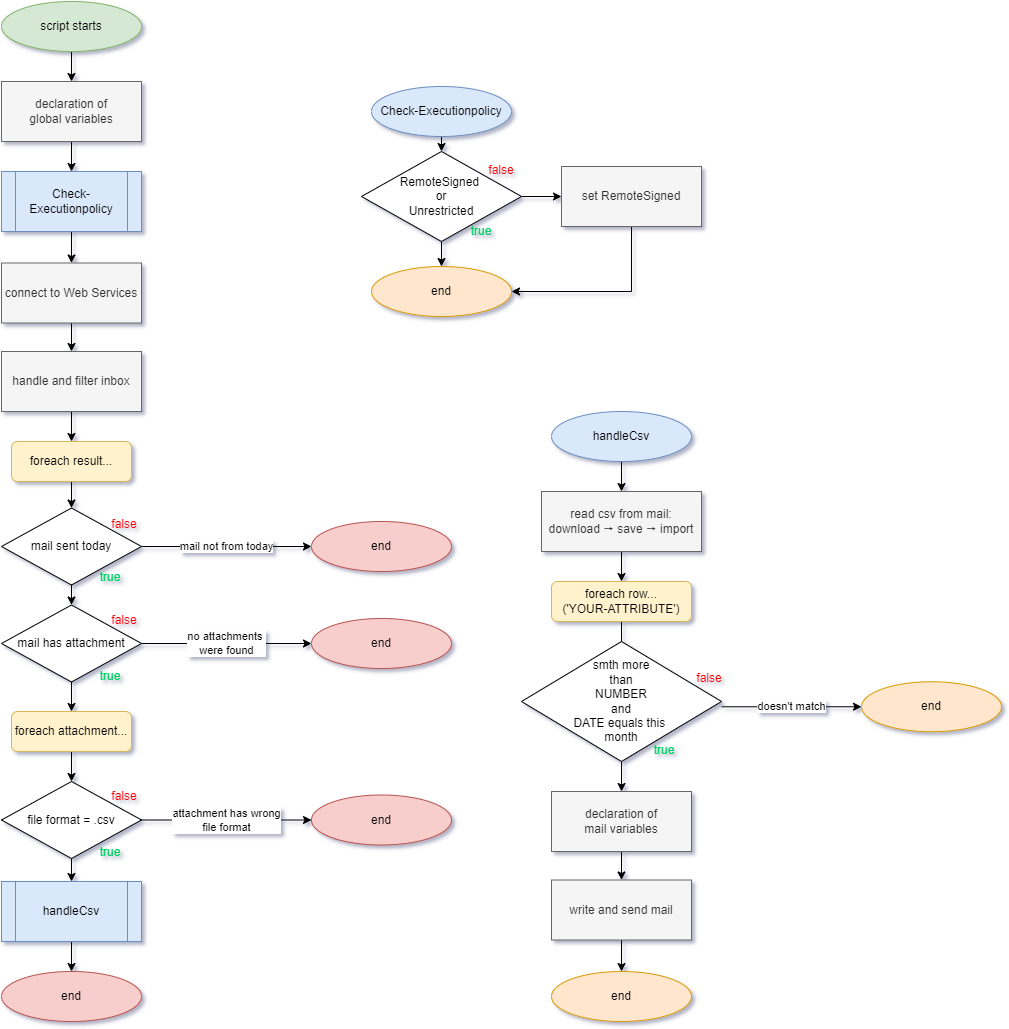

The diagram above was exported from draw.io. Its source (the exported page's mxGraphModel, read from the mxfile embedded in the PNG):
<mxGraphModel dx="1550" dy="904" grid="1" gridSize="10" guides="1" tooltips="1" connect="1" arrows="1" fold="1" page="1" pageScale="1" pageWidth="827" pageHeight="583" math="0" shadow="0">
  <root>
    <mxCell id="0" />
    <mxCell id="1" parent="0" />
    <mxCell id="hbRiGUM2LuEwYE_cRpDA-3" style="edgeStyle=orthogonalEdgeStyle;rounded=0;orthogonalLoop=1;jettySize=auto;html=1;exitX=0.5;exitY=1;exitDx=0;exitDy=0;entryX=0.5;entryY=0;entryDx=0;entryDy=0;" parent="1" source="hbRiGUM2LuEwYE_cRpDA-1" target="hbRiGUM2LuEwYE_cRpDA-2" edge="1">
      <mxGeometry relative="1" as="geometry" />
    </mxCell>
    <mxCell id="hbRiGUM2LuEwYE_cRpDA-1" value="script starts" style="ellipse;whiteSpace=wrap;html=1;fillColor=#d5e8d4;strokeColor=#82b366;" parent="1" vertex="1">
      <mxGeometry width="140" height="50" as="geometry" />
    </mxCell>
    <mxCell id="hbRiGUM2LuEwYE_cRpDA-13" style="edgeStyle=orthogonalEdgeStyle;rounded=0;orthogonalLoop=1;jettySize=auto;html=1;entryX=0.5;entryY=0;entryDx=0;entryDy=0;fontColor=#00CC66;" parent="1" source="hbRiGUM2LuEwYE_cRpDA-2" target="hbRiGUM2LuEwYE_cRpDA-4" edge="1">
      <mxGeometry relative="1" as="geometry" />
    </mxCell>
    <mxCell id="hbRiGUM2LuEwYE_cRpDA-2" value="declaration of&lt;br&gt;global variables" style="rounded=0;whiteSpace=wrap;html=1;fillColor=#f5f5f5;strokeColor=#666666;fontColor=#333333;" parent="1" vertex="1">
      <mxGeometry y="80" width="140" height="60" as="geometry" />
    </mxCell>
    <mxCell id="hbRiGUM2LuEwYE_cRpDA-18" style="edgeStyle=orthogonalEdgeStyle;rounded=0;orthogonalLoop=1;jettySize=auto;html=1;exitX=0.5;exitY=1;exitDx=0;exitDy=0;entryX=0.5;entryY=0;entryDx=0;entryDy=0;fontColor=#00CC66;" parent="1" source="hbRiGUM2LuEwYE_cRpDA-4" target="hbRiGUM2LuEwYE_cRpDA-17" edge="1">
      <mxGeometry relative="1" as="geometry" />
    </mxCell>
    <mxCell id="hbRiGUM2LuEwYE_cRpDA-4" value="Check-Executionpolicy" style="shape=process;whiteSpace=wrap;html=1;backgroundOutline=1;fillColor=#dae8fc;strokeColor=#6c8ebf;" parent="1" vertex="1">
      <mxGeometry y="170" width="140" height="60" as="geometry" />
    </mxCell>
    <mxCell id="hbRiGUM2LuEwYE_cRpDA-11" style="edgeStyle=orthogonalEdgeStyle;rounded=0;orthogonalLoop=1;jettySize=auto;html=1;exitX=0.5;exitY=1;exitDx=0;exitDy=0;entryX=0.5;entryY=0;entryDx=0;entryDy=0;fontColor=#00CC66;" parent="1" source="hbRiGUM2LuEwYE_cRpDA-5" target="hbRiGUM2LuEwYE_cRpDA-6" edge="1">
      <mxGeometry relative="1" as="geometry" />
    </mxCell>
    <mxCell id="hbRiGUM2LuEwYE_cRpDA-5" value="Check-Executionpolicy" style="ellipse;whiteSpace=wrap;html=1;fillColor=#dae8fc;strokeColor=#6c8ebf;" parent="1" vertex="1">
      <mxGeometry x="370" y="85" width="140" height="50" as="geometry" />
    </mxCell>
    <mxCell id="hbRiGUM2LuEwYE_cRpDA-12" style="edgeStyle=orthogonalEdgeStyle;rounded=0;orthogonalLoop=1;jettySize=auto;html=1;exitX=0.5;exitY=1;exitDx=0;exitDy=0;entryX=0.5;entryY=0;entryDx=0;entryDy=0;fontColor=#00CC66;" parent="1" source="hbRiGUM2LuEwYE_cRpDA-6" target="hbRiGUM2LuEwYE_cRpDA-10" edge="1">
      <mxGeometry relative="1" as="geometry" />
    </mxCell>
    <mxCell id="hbRiGUM2LuEwYE_cRpDA-15" style="edgeStyle=orthogonalEdgeStyle;rounded=0;orthogonalLoop=1;jettySize=auto;html=1;exitX=1;exitY=0.5;exitDx=0;exitDy=0;entryX=0;entryY=0.5;entryDx=0;entryDy=0;fontColor=#00CC66;" parent="1" source="hbRiGUM2LuEwYE_cRpDA-6" target="hbRiGUM2LuEwYE_cRpDA-14" edge="1">
      <mxGeometry relative="1" as="geometry" />
    </mxCell>
    <mxCell id="hbRiGUM2LuEwYE_cRpDA-6" value="RemoteSigned &lt;br&gt;or&lt;br&gt;Unrestricted" style="rhombus;whiteSpace=wrap;html=1;" parent="1" vertex="1">
      <mxGeometry x="360" y="150" width="160" height="90" as="geometry" />
    </mxCell>
    <mxCell id="hbRiGUM2LuEwYE_cRpDA-7" value="&lt;font color=&quot;#00cc66&quot;&gt;true&lt;/font&gt;" style="text;html=1;strokeColor=none;fillColor=none;align=center;verticalAlign=middle;whiteSpace=wrap;rounded=0;" parent="1" vertex="1">
      <mxGeometry x="450" y="215" width="60" height="30" as="geometry" />
    </mxCell>
    <mxCell id="hbRiGUM2LuEwYE_cRpDA-8" value="&lt;font color=&quot;#ff0000&quot;&gt;false&lt;/font&gt;" style="text;html=1;strokeColor=none;fillColor=none;align=center;verticalAlign=middle;whiteSpace=wrap;rounded=0;" parent="1" vertex="1">
      <mxGeometry x="470" y="154" width="60" height="30" as="geometry" />
    </mxCell>
    <mxCell id="hbRiGUM2LuEwYE_cRpDA-10" value="end" style="ellipse;whiteSpace=wrap;html=1;fillColor=#ffe6cc;strokeColor=#d79b00;" parent="1" vertex="1">
      <mxGeometry x="370" y="265" width="140" height="50" as="geometry" />
    </mxCell>
    <mxCell id="hbRiGUM2LuEwYE_cRpDA-16" style="edgeStyle=orthogonalEdgeStyle;rounded=0;orthogonalLoop=1;jettySize=auto;html=1;exitX=0.5;exitY=1;exitDx=0;exitDy=0;entryX=1;entryY=0.5;entryDx=0;entryDy=0;fontColor=#00CC66;" parent="1" source="hbRiGUM2LuEwYE_cRpDA-14" target="hbRiGUM2LuEwYE_cRpDA-10" edge="1">
      <mxGeometry relative="1" as="geometry" />
    </mxCell>
    <mxCell id="hbRiGUM2LuEwYE_cRpDA-14" value="set RemoteSigned" style="rounded=0;whiteSpace=wrap;html=1;fillColor=#f5f5f5;fontColor=#333333;strokeColor=#666666;" parent="1" vertex="1">
      <mxGeometry x="560" y="165" width="140" height="60" as="geometry" />
    </mxCell>
    <mxCell id="hbRiGUM2LuEwYE_cRpDA-21" style="edgeStyle=orthogonalEdgeStyle;rounded=0;orthogonalLoop=1;jettySize=auto;html=1;entryX=0.5;entryY=0;entryDx=0;entryDy=0;fontColor=#000000;" parent="1" source="hbRiGUM2LuEwYE_cRpDA-17" target="hbRiGUM2LuEwYE_cRpDA-20" edge="1">
      <mxGeometry relative="1" as="geometry" />
    </mxCell>
    <mxCell id="hbRiGUM2LuEwYE_cRpDA-17" value="connect to Web Services" style="rounded=0;whiteSpace=wrap;html=1;fillColor=#f5f5f5;strokeColor=#666666;fontColor=#333333;" parent="1" vertex="1">
      <mxGeometry y="261.5" width="140" height="60" as="geometry" />
    </mxCell>
    <mxCell id="hbRiGUM2LuEwYE_cRpDA-28" style="edgeStyle=orthogonalEdgeStyle;rounded=0;orthogonalLoop=1;jettySize=auto;html=1;exitX=0.5;exitY=1;exitDx=0;exitDy=0;entryX=0.5;entryY=0;entryDx=0;entryDy=0;fontColor=#000000;" parent="1" source="hbRiGUM2LuEwYE_cRpDA-20" target="hbRiGUM2LuEwYE_cRpDA-27" edge="1">
      <mxGeometry relative="1" as="geometry" />
    </mxCell>
    <mxCell id="hbRiGUM2LuEwYE_cRpDA-20" value="handle and filter inbox" style="rounded=0;whiteSpace=wrap;html=1;fillColor=#f5f5f5;strokeColor=#666666;fontColor=#333333;" parent="1" vertex="1">
      <mxGeometry y="350" width="140" height="60" as="geometry" />
    </mxCell>
    <mxCell id="hbRiGUM2LuEwYE_cRpDA-38" style="edgeStyle=orthogonalEdgeStyle;rounded=0;orthogonalLoop=1;jettySize=auto;html=1;exitX=0.5;exitY=1;exitDx=0;exitDy=0;entryX=0.5;entryY=0;entryDx=0;entryDy=0;fontColor=#000000;" parent="1" source="hbRiGUM2LuEwYE_cRpDA-27" target="hbRiGUM2LuEwYE_cRpDA-29" edge="1">
      <mxGeometry relative="1" as="geometry" />
    </mxCell>
    <mxCell id="hbRiGUM2LuEwYE_cRpDA-27" value="foreach result..." style="rounded=1;whiteSpace=wrap;html=1;fillColor=#fff2cc;strokeColor=#d6b656;" parent="1" vertex="1">
      <mxGeometry x="10" y="440" width="120" height="40" as="geometry" />
    </mxCell>
    <mxCell id="hbRiGUM2LuEwYE_cRpDA-33" value="mail not from today" style="edgeStyle=orthogonalEdgeStyle;rounded=0;orthogonalLoop=1;jettySize=auto;html=1;entryX=0;entryY=0.5;entryDx=0;entryDy=0;fontColor=#000000;" parent="1" source="hbRiGUM2LuEwYE_cRpDA-29" target="hbRiGUM2LuEwYE_cRpDA-32" edge="1">
      <mxGeometry relative="1" as="geometry" />
    </mxCell>
    <mxCell id="hbRiGUM2LuEwYE_cRpDA-37" style="edgeStyle=orthogonalEdgeStyle;rounded=0;orthogonalLoop=1;jettySize=auto;html=1;exitX=0.5;exitY=1;exitDx=0;exitDy=0;entryX=0.5;entryY=0;entryDx=0;entryDy=0;fontColor=#000000;" parent="1" source="hbRiGUM2LuEwYE_cRpDA-29" target="hbRiGUM2LuEwYE_cRpDA-34" edge="1">
      <mxGeometry relative="1" as="geometry" />
    </mxCell>
    <mxCell id="hbRiGUM2LuEwYE_cRpDA-29" value="mail sent&amp;nbsp;today" style="rhombus;whiteSpace=wrap;html=1;" parent="1" vertex="1">
      <mxGeometry y="506.5" width="140" height="77" as="geometry" />
    </mxCell>
    <mxCell id="hbRiGUM2LuEwYE_cRpDA-30" value="&lt;font color=&quot;#00cc66&quot;&gt;true&lt;/font&gt;" style="text;html=1;strokeColor=none;fillColor=none;align=center;verticalAlign=middle;whiteSpace=wrap;rounded=0;" parent="1" vertex="1">
      <mxGeometry x="79" y="560.5" width="60" height="30" as="geometry" />
    </mxCell>
    <mxCell id="hbRiGUM2LuEwYE_cRpDA-31" value="&lt;font color=&quot;#ff0000&quot;&gt;false&lt;/font&gt;" style="text;html=1;strokeColor=none;fillColor=none;align=center;verticalAlign=middle;whiteSpace=wrap;rounded=0;" parent="1" vertex="1">
      <mxGeometry x="93" y="507.5" width="60" height="30" as="geometry" />
    </mxCell>
    <mxCell id="hbRiGUM2LuEwYE_cRpDA-32" value="end" style="ellipse;whiteSpace=wrap;html=1;fillColor=#f8cecc;strokeColor=#b85450;" parent="1" vertex="1">
      <mxGeometry x="310" y="520" width="140" height="50" as="geometry" />
    </mxCell>
    <mxCell id="hbRiGUM2LuEwYE_cRpDA-36" value="no attachments &lt;br&gt;were found" style="edgeStyle=orthogonalEdgeStyle;rounded=0;orthogonalLoop=1;jettySize=auto;html=1;fontColor=#000000;" parent="1" source="hbRiGUM2LuEwYE_cRpDA-34" target="hbRiGUM2LuEwYE_cRpDA-35" edge="1">
      <mxGeometry relative="1" as="geometry" />
    </mxCell>
    <mxCell id="hbRiGUM2LuEwYE_cRpDA-43" style="edgeStyle=orthogonalEdgeStyle;rounded=0;orthogonalLoop=1;jettySize=auto;html=1;entryX=0.5;entryY=0;entryDx=0;entryDy=0;fontColor=#000000;" parent="1" source="hbRiGUM2LuEwYE_cRpDA-34" target="hbRiGUM2LuEwYE_cRpDA-42" edge="1">
      <mxGeometry relative="1" as="geometry" />
    </mxCell>
    <mxCell id="hbRiGUM2LuEwYE_cRpDA-34" value="mail has attachment" style="rhombus;whiteSpace=wrap;html=1;" parent="1" vertex="1">
      <mxGeometry y="603.5" width="140" height="77" as="geometry" />
    </mxCell>
    <mxCell id="hbRiGUM2LuEwYE_cRpDA-35" value="end" style="ellipse;whiteSpace=wrap;html=1;fillColor=#f8cecc;strokeColor=#b85450;" parent="1" vertex="1">
      <mxGeometry x="310" y="617" width="140" height="50" as="geometry" />
    </mxCell>
    <mxCell id="hbRiGUM2LuEwYE_cRpDA-39" value="&lt;font color=&quot;#00cc66&quot;&gt;true&lt;/font&gt;" style="text;html=1;strokeColor=none;fillColor=none;align=center;verticalAlign=middle;whiteSpace=wrap;rounded=0;" parent="1" vertex="1">
      <mxGeometry x="79" y="660" width="60" height="30" as="geometry" />
    </mxCell>
    <mxCell id="hbRiGUM2LuEwYE_cRpDA-40" value="&lt;font color=&quot;#ff0000&quot;&gt;false&lt;/font&gt;" style="text;html=1;strokeColor=none;fillColor=none;align=center;verticalAlign=middle;whiteSpace=wrap;rounded=0;" parent="1" vertex="1">
      <mxGeometry x="93" y="603.5" width="60" height="30" as="geometry" />
    </mxCell>
    <mxCell id="hbRiGUM2LuEwYE_cRpDA-45" style="edgeStyle=orthogonalEdgeStyle;rounded=0;orthogonalLoop=1;jettySize=auto;html=1;entryX=0.5;entryY=0;entryDx=0;entryDy=0;fontColor=#000000;" parent="1" source="hbRiGUM2LuEwYE_cRpDA-42" target="hbRiGUM2LuEwYE_cRpDA-44" edge="1">
      <mxGeometry relative="1" as="geometry" />
    </mxCell>
    <mxCell id="hbRiGUM2LuEwYE_cRpDA-42" value="foreach attachment..." style="rounded=1;whiteSpace=wrap;html=1;fillColor=#fff2cc;strokeColor=#d6b656;" parent="1" vertex="1">
      <mxGeometry x="10" y="710" width="120" height="40" as="geometry" />
    </mxCell>
    <mxCell id="hbRiGUM2LuEwYE_cRpDA-49" value="attachment has wrong&lt;br&gt;file format" style="edgeStyle=orthogonalEdgeStyle;rounded=0;orthogonalLoop=1;jettySize=auto;html=1;entryX=0;entryY=0.5;entryDx=0;entryDy=0;fontColor=#000000;" parent="1" source="hbRiGUM2LuEwYE_cRpDA-44" target="hbRiGUM2LuEwYE_cRpDA-48" edge="1">
      <mxGeometry relative="1" as="geometry" />
    </mxCell>
    <mxCell id="hbRiGUM2LuEwYE_cRpDA-52" style="edgeStyle=orthogonalEdgeStyle;rounded=0;orthogonalLoop=1;jettySize=auto;html=1;entryX=0.5;entryY=0;entryDx=0;entryDy=0;fontColor=#000000;" parent="1" source="hbRiGUM2LuEwYE_cRpDA-44" target="hbRiGUM2LuEwYE_cRpDA-51" edge="1">
      <mxGeometry relative="1" as="geometry" />
    </mxCell>
    <mxCell id="hbRiGUM2LuEwYE_cRpDA-44" value="file format = .csv" style="rhombus;whiteSpace=wrap;html=1;" parent="1" vertex="1">
      <mxGeometry y="780" width="140" height="77" as="geometry" />
    </mxCell>
    <mxCell id="hbRiGUM2LuEwYE_cRpDA-46" value="&lt;font color=&quot;#00cc66&quot;&gt;true&lt;/font&gt;" style="text;html=1;strokeColor=none;fillColor=none;align=center;verticalAlign=middle;whiteSpace=wrap;rounded=0;" parent="1" vertex="1">
      <mxGeometry x="79" y="836" width="60" height="30" as="geometry" />
    </mxCell>
    <mxCell id="hbRiGUM2LuEwYE_cRpDA-47" value="&lt;font color=&quot;#ff0000&quot;&gt;false&lt;/font&gt;" style="text;html=1;strokeColor=none;fillColor=none;align=center;verticalAlign=middle;whiteSpace=wrap;rounded=0;" parent="1" vertex="1">
      <mxGeometry x="93" y="780" width="60" height="30" as="geometry" />
    </mxCell>
    <mxCell id="hbRiGUM2LuEwYE_cRpDA-48" value="end" style="ellipse;whiteSpace=wrap;html=1;fillColor=#f8cecc;strokeColor=#b85450;" parent="1" vertex="1">
      <mxGeometry x="310" y="793.5" width="140" height="50" as="geometry" />
    </mxCell>
    <mxCell id="hbRiGUM2LuEwYE_cRpDA-77" style="edgeStyle=orthogonalEdgeStyle;rounded=0;orthogonalLoop=1;jettySize=auto;html=1;entryX=0.5;entryY=0;entryDx=0;entryDy=0;fontColor=#000000;" parent="1" source="hbRiGUM2LuEwYE_cRpDA-51" target="hbRiGUM2LuEwYE_cRpDA-76" edge="1">
      <mxGeometry relative="1" as="geometry" />
    </mxCell>
    <mxCell id="hbRiGUM2LuEwYE_cRpDA-51" value="handleCsv" style="shape=process;whiteSpace=wrap;html=1;backgroundOutline=1;fillColor=#dae8fc;strokeColor=#6c8ebf;" parent="1" vertex="1">
      <mxGeometry y="880" width="140" height="60" as="geometry" />
    </mxCell>
    <mxCell id="hbRiGUM2LuEwYE_cRpDA-55" style="edgeStyle=orthogonalEdgeStyle;rounded=0;orthogonalLoop=1;jettySize=auto;html=1;exitX=0.5;exitY=1;exitDx=0;exitDy=0;entryX=0.5;entryY=0;entryDx=0;entryDy=0;fontColor=#000000;" parent="1" source="hbRiGUM2LuEwYE_cRpDA-53" target="hbRiGUM2LuEwYE_cRpDA-54" edge="1">
      <mxGeometry relative="1" as="geometry" />
    </mxCell>
    <mxCell id="hbRiGUM2LuEwYE_cRpDA-53" value="handleCsv" style="ellipse;whiteSpace=wrap;html=1;fillColor=#dae8fc;strokeColor=#6c8ebf;" parent="1" vertex="1">
      <mxGeometry x="550" y="410" width="140" height="50" as="geometry" />
    </mxCell>
    <mxCell id="hbRiGUM2LuEwYE_cRpDA-57" style="edgeStyle=orthogonalEdgeStyle;rounded=0;orthogonalLoop=1;jettySize=auto;html=1;entryX=0.5;entryY=0;entryDx=0;entryDy=0;fontColor=#000000;" parent="1" source="hbRiGUM2LuEwYE_cRpDA-54" target="hbRiGUM2LuEwYE_cRpDA-56" edge="1">
      <mxGeometry relative="1" as="geometry" />
    </mxCell>
    <mxCell id="hbRiGUM2LuEwYE_cRpDA-54" value="read csv from mail:&lt;br&gt;download&amp;nbsp;🠖 save&amp;nbsp;🠖 import" style="rounded=0;whiteSpace=wrap;html=1;fillColor=#f5f5f5;fontColor=#333333;strokeColor=#666666;" parent="1" vertex="1">
      <mxGeometry x="540" y="490" width="160" height="60" as="geometry" />
    </mxCell>
    <mxCell id="hbRiGUM2LuEwYE_cRpDA-62" style="edgeStyle=orthogonalEdgeStyle;rounded=0;orthogonalLoop=1;jettySize=auto;html=1;exitX=0.5;exitY=1;exitDx=0;exitDy=0;fontColor=#000000;" parent="1" source="hbRiGUM2LuEwYE_cRpDA-56" edge="1">
      <mxGeometry relative="1" as="geometry">
        <mxPoint x="620.0588235294119" y="650.5322058823531" as="targetPoint" />
      </mxGeometry>
    </mxCell>
    <mxCell id="hbRiGUM2LuEwYE_cRpDA-56" value="foreach row...&lt;br&gt;('YOUR-ATTRIBUTE')" style="rounded=1;whiteSpace=wrap;html=1;fillColor=#fff2cc;strokeColor=#d6b656;" parent="1" vertex="1">
      <mxGeometry x="550" y="580" width="140" height="40" as="geometry" />
    </mxCell>
    <mxCell id="hbRiGUM2LuEwYE_cRpDA-69" style="edgeStyle=orthogonalEdgeStyle;rounded=0;orthogonalLoop=1;jettySize=auto;html=1;entryX=0.5;entryY=0;entryDx=0;entryDy=0;fontColor=#000000;" parent="1" target="hbRiGUM2LuEwYE_cRpDA-66" edge="1">
      <mxGeometry relative="1" as="geometry">
        <mxPoint x="620.0588235294119" y="759.9677941176471" as="sourcePoint" />
      </mxGeometry>
    </mxCell>
    <mxCell id="hbRiGUM2LuEwYE_cRpDA-79" value="doesn't match" style="edgeStyle=orthogonalEdgeStyle;rounded=0;orthogonalLoop=1;jettySize=auto;html=1;entryX=0;entryY=0.5;entryDx=0;entryDy=0;fontColor=#000000;" parent="1" target="hbRiGUM2LuEwYE_cRpDA-78" edge="1">
      <mxGeometry relative="1" as="geometry">
        <mxPoint x="719.9194198227233" y="705.294117647059" as="sourcePoint" />
      </mxGeometry>
    </mxCell>
    <mxCell id="hbRiGUM2LuEwYE_cRpDA-58" value="smth more&lt;br&gt;than&lt;br&gt;NUMBER&lt;br&gt;and&lt;br&gt;DATE equals this &lt;br&gt;month" style="rhombus;whiteSpace=wrap;html=1;" parent="1" vertex="1">
      <mxGeometry x="520" y="640" width="200" height="120" as="geometry" />
    </mxCell>
    <mxCell id="hbRiGUM2LuEwYE_cRpDA-59" value="&lt;font color=&quot;#00cc66&quot;&gt;true&lt;/font&gt;" style="text;html=1;strokeColor=none;fillColor=none;align=center;verticalAlign=middle;whiteSpace=wrap;rounded=0;" parent="1" vertex="1">
      <mxGeometry x="633" y="734" width="60" height="30" as="geometry" />
    </mxCell>
    <mxCell id="hbRiGUM2LuEwYE_cRpDA-60" value="&lt;font color=&quot;#ff0000&quot;&gt;false&lt;/font&gt;" style="text;html=1;strokeColor=none;fillColor=none;align=center;verticalAlign=middle;whiteSpace=wrap;rounded=0;" parent="1" vertex="1">
      <mxGeometry x="678" y="662" width="60" height="30" as="geometry" />
    </mxCell>
    <mxCell id="hbRiGUM2LuEwYE_cRpDA-73" style="edgeStyle=orthogonalEdgeStyle;rounded=0;orthogonalLoop=1;jettySize=auto;html=1;exitX=0.5;exitY=1;exitDx=0;exitDy=0;entryX=0.5;entryY=0;entryDx=0;entryDy=0;fontColor=#000000;" parent="1" source="hbRiGUM2LuEwYE_cRpDA-66" target="hbRiGUM2LuEwYE_cRpDA-72" edge="1">
      <mxGeometry relative="1" as="geometry" />
    </mxCell>
    <mxCell id="hbRiGUM2LuEwYE_cRpDA-66" value="declaration of&lt;br&gt;mail variables" style="rounded=0;whiteSpace=wrap;html=1;fillColor=#f5f5f5;fontColor=#333333;strokeColor=#666666;" parent="1" vertex="1">
      <mxGeometry x="550" y="790" width="140" height="60" as="geometry" />
    </mxCell>
    <mxCell id="hbRiGUM2LuEwYE_cRpDA-75" style="edgeStyle=orthogonalEdgeStyle;rounded=0;orthogonalLoop=1;jettySize=auto;html=1;entryX=0.5;entryY=0;entryDx=0;entryDy=0;fontColor=#000000;" parent="1" source="hbRiGUM2LuEwYE_cRpDA-72" target="hbRiGUM2LuEwYE_cRpDA-74" edge="1">
      <mxGeometry relative="1" as="geometry" />
    </mxCell>
    <mxCell id="hbRiGUM2LuEwYE_cRpDA-72" value="write and send mail" style="rounded=0;whiteSpace=wrap;html=1;fillColor=#f5f5f5;fontColor=#333333;strokeColor=#666666;" parent="1" vertex="1">
      <mxGeometry x="550" y="878.5" width="140" height="60" as="geometry" />
    </mxCell>
    <mxCell id="hbRiGUM2LuEwYE_cRpDA-74" value="end" style="ellipse;whiteSpace=wrap;html=1;fillColor=#ffe6cc;strokeColor=#d79b00;" parent="1" vertex="1">
      <mxGeometry x="550" y="970" width="140" height="50" as="geometry" />
    </mxCell>
    <mxCell id="hbRiGUM2LuEwYE_cRpDA-76" value="end" style="ellipse;whiteSpace=wrap;html=1;fillColor=#f8cecc;strokeColor=#b85450;" parent="1" vertex="1">
      <mxGeometry y="970" width="140" height="50" as="geometry" />
    </mxCell>
    <mxCell id="hbRiGUM2LuEwYE_cRpDA-78" value="end" style="ellipse;whiteSpace=wrap;html=1;fillColor=#ffe6cc;strokeColor=#d79b00;" parent="1" vertex="1">
      <mxGeometry x="860" y="680.25" width="140" height="50" as="geometry" />
    </mxCell>
  </root>
</mxGraphModel>